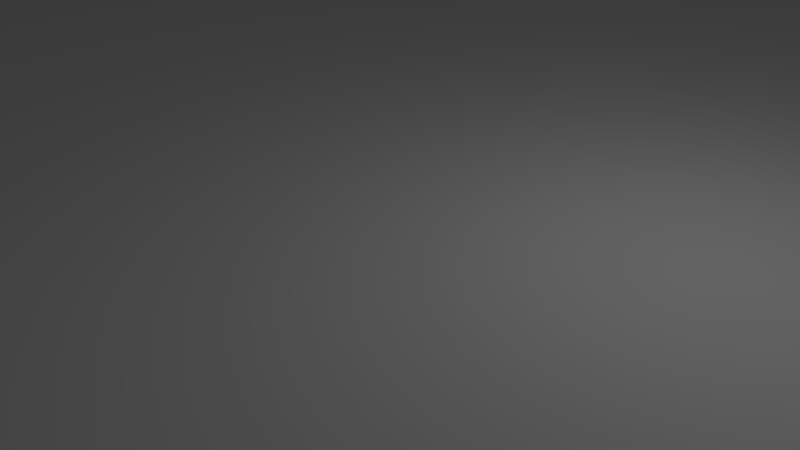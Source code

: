 # Source: femtoBeacon_dongle_r2.0.6_SOLDER_PASTE_JIG.blend  (saved by Blender 2.76.0; exported with 4.5.12 LTS)
import bpy
from mathutils import Matrix  # noqa: F401  (used for matrix-valued properties, if any)

bpy.ops.wm.read_factory_settings(use_empty=True)
scene = bpy.context.scene
scene.name = 'Scene'

# ---- collections
col_collection_1 = bpy.data.collections.new('Collection 1'); scene.collection.children.link(col_collection_1)

# ---- materials (node trees are filled in below, after node groups)
mat_material = bpy.data.materials.new('Material')
mat_material.alpha_threshold = 0.0
mat_material.use_transparent_shadow = False
mat_material.roughness = 0.5
mat_material.line_color = (0.0, 0.0, 0.0, 1.0)

# ---- material node trees

# ---- world
world_world = bpy.data.worlds.new('World'); scene.world = world_world
world_world.color = (0.05088, 0.05088, 0.05088)
world_world.use_sun_shadow = False
world_world.sun_shadow_jitter_overblur = 0.0
world_world.cycles.sampling_method = 'MANUAL'
world_world.cycles.sample_map_resolution = 256

# ---- cameras
cam_camera = bpy.data.cameras.new('Camera')
cam_camera.clip_end = 100.0
cam_camera.lens = 35.0
cam_camera.sensor_width = 32.0
cam_camera.sensor_height = 18.0
cam_camera.ortho_scale = 7.314
cam_camera.dof.focus_distance = 0.0
cam_camera.dof.aperture_fstop = 128.0

# ---- lights
light_lamp = bpy.data.lights.new('Lamp', 'POINT')
light_lamp.transmission_factor = 0.0
light_lamp.cutoff_distance = 30.0
light_lamp.energy = 100.0
light_lamp.shadow_buffer_clip_start = 1.001
light_lamp.shadow_soft_size = 0.1
light_lamp.shadow_maximum_resolution = 0.006
light_lamp.use_absolute_resolution = True
light_lamp.cycles.use_multiple_importance_sampling = False

# ---- meshes
me_cube = bpy.data.meshes.new('Cube')
me_cube.from_pydata([(1.0, 1.0, -1.0), (1.0, -1.0, -1.0), (-1.0, -1.0, -1.0), (-1.0, 1.0, -1.0), (1.0, 1.0, 1.0), (-1.0, 1.0, 1.0), (1.0, -1.0, 1.0), (-1.0, -1.0, 1.0), (0.684, -0.508, 1.0), (0.6741, -0.507, 1.0), (0.6646, -0.5041, 1.0), (0.6558, -0.4994, 1.0), (0.6481, -0.4931, 1.0), (0.6418, -0.4854, 1.0), (0.6371, -0.4766, 1.0), (0.6342, -0.4671, 1.0), (0.6332, -0.4572, 1.0), (0.6342, -0.4473, 1.0), (0.6371, -0.4378, 1.0), (0.6418, -0.429, 1.0), (0.6481, -0.4213, 1.0), (-0.6389, 0.4766, 1.0), (-0.636, 0.4671, 1.0), (-0.635, 0.4572, 1.0), (-0.636, 0.4473, 1.0), (-0.6389, 0.4378, 1.0), (-0.6436, 0.429, 1.0), (-0.6858, -0.4064, 1.0), (-0.6759, -0.4074, 1.0), (-0.6664, -0.4103, 1.0), (-0.6576, -0.415, 1.0), (-0.6499, -0.4213, 1.0), (-0.6436, -0.429, 1.0), (-0.6389, -0.4378, 1.0), (-0.636, -0.4473, 1.0), (-0.635, -0.4572, 1.0), (-0.636, -0.4671, 1.0), (-0.6389, -0.4766, 1.0), (-0.6436, -0.4854, 1.0), (-0.6499, -0.4931, 1.0), (-0.6576, -0.4994, 1.0), (-0.6664, -0.5041, 1.0), (-0.6759, -0.507, 1.0), (-0.6858, -0.508, 1.0), (-0.6759, 0.507, 1.0), (-0.6664, 0.5041, 1.0), (-0.6576, 0.4994, 1.0), (-0.6499, 0.4931, 1.0), (-0.6436, 0.4854, 1.0), (0.6558, -0.415, 1.0), (0.6646, -0.4103, 1.0), (0.6741, -0.4074, 1.0), (0.684, -0.4064, 1.0), (0.6939, -0.4074, 1.0), (0.7034, -0.4103, 1.0), (0.7122, -0.415, 1.0), (0.7199, -0.4213, 1.0), (0.7262, -0.429, 1.0), (0.7309, -0.4378, 1.0), (0.7338, -0.4473, 1.0), (0.7348, -0.4572, 1.0), (0.7338, -0.4671, 1.0), (0.7309, -0.4766, 1.0), (0.7262, -0.4854, 1.0), (0.7199, -0.4931, 1.0), (0.7122, -0.4994, 1.0), (0.7034, -0.5041, 1.0), (0.6939, -0.507, 1.0), (0.684, 0.4064, 1.0), (0.6741, 0.4074, 1.0), (0.6646, 0.4103, 1.0), (0.6558, 0.415, 1.0), (0.6481, 0.4213, 1.0), (0.6418, 0.429, 1.0), (0.6371, 0.4378, 1.0), (0.6342, 0.4473, 1.0), (0.6332, 0.4572, 1.0), (0.6342, 0.4671, 1.0), (0.6371, 0.4766, 1.0), (0.6418, 0.4854, 1.0), (0.6481, 0.4931, 1.0), (0.6558, 0.4994, 1.0), (0.6646, 0.5041, 1.0), (0.6741, 0.507, 1.0), (0.684, 0.508, 1.0), (0.6939, 0.507, 1.0), (0.7034, 0.5041, 1.0), (0.7122, 0.4994, 1.0), (0.7199, 0.4931, 1.0), (0.7262, 0.4854, 1.0), (0.7309, 0.4766, 1.0), (0.7338, 0.4671, 1.0), (0.7348, 0.4572, 1.0), (0.7338, 0.4473, 1.0), (0.7309, 0.4378, 1.0), (0.7262, 0.429, 1.0), (0.7199, 0.4213, 1.0), (0.7122, 0.415, 1.0), (0.7034, 0.4103, 1.0), (0.6939, 0.4074, 1.0), (-0.6858, 0.4064, 1.0), (-0.6957, 0.4074, 1.0), (-0.7052, 0.4103, 1.0), (-0.714, 0.415, 1.0), (-0.7217, 0.4213, 1.0), (-0.728, 0.429, 1.0), (-0.7327, 0.4378, 1.0), (-0.7356, 0.4473, 1.0), (-0.7366, 0.4572, 1.0), (-0.7356, 0.4671, 1.0), (-0.7327, 0.4766, 1.0), (-0.728, 0.4854, 1.0), (-0.7217, 0.4931, 1.0), (-0.714, 0.4994, 1.0), (-0.7052, 0.5041, 1.0), (-0.6957, 0.507, 1.0), (-0.6858, 0.508, 1.0), (-0.6759, 0.507, 5.0), (-0.6664, 0.5041, 5.0), (-0.6576, 0.4994, 5.0), (-0.6499, 0.4931, 5.0), (-0.6436, 0.4854, 5.0), (-0.6389, 0.4766, 5.0), (-0.636, 0.4671, 5.0), (-0.635, 0.4572, 5.0), (-0.636, 0.4473, 5.0), (-0.6389, 0.4378, 5.0), (-0.6436, 0.429, 5.0), (-0.6957, -0.507, 1.0), (-0.7052, -0.5041, 1.0), (-0.714, -0.4994, 1.0), (-0.7217, -0.4931, 1.0), (-0.728, -0.4854, 1.0), (-0.7327, -0.4766, 1.0), (-0.7356, -0.4671, 1.0), (-0.7366, -0.4572, 1.0), (-0.7356, -0.4473, 1.0), (-0.7327, -0.4378, 1.0), (-0.728, -0.429, 1.0), (-0.7217, -0.4213, 1.0), (-0.714, -0.415, 1.0), (-0.7052, -0.4103, 1.0), (-0.6957, -0.4074, 1.0), (-0.6499, 0.4213, 1.0), (-0.6576, 0.415, 1.0), (-0.6664, 0.4103, 1.0), (-0.6759, 0.4074, 1.0), (-0.6858, -0.4064, 5.0), (-0.6759, -0.4074, 5.0), (-0.6664, -0.4103, 5.0), (-0.6576, -0.415, 5.0), (-0.6499, -0.4213, 5.0), (-0.6436, -0.429, 5.0), (-0.6389, -0.4378, 5.0), (-0.636, -0.4473, 5.0), (-0.635, -0.4572, 5.0), (-0.636, -0.4671, 5.0), (-0.6389, -0.4766, 5.0), (-0.6436, -0.4854, 5.0), (-0.6499, -0.4931, 5.0), (-0.6576, -0.4994, 5.0), (-0.6664, -0.5041, 5.0), (-0.6759, -0.507, 5.0), (-0.6858, -0.508, 5.0), (0.684, 0.4064, 5.0), (0.6741, 0.4074, 5.0), (0.6646, 0.4103, 5.0), (0.6558, 0.415, 5.0), (0.6481, 0.4213, 5.0), (0.6418, 0.429, 5.0), (0.6371, 0.4378, 5.0), (0.6342, 0.4473, 5.0), (0.6332, 0.4572, 5.0), (0.6342, 0.4671, 5.0), (0.6371, 0.4766, 5.0), (0.6418, 0.4854, 5.0), (0.6481, 0.4931, 5.0), (0.6558, 0.4994, 5.0), (0.6646, 0.5041, 5.0), (0.6741, 0.507, 5.0), (0.684, 0.508, 5.0), (0.6939, 0.507, 5.0), (0.7034, 0.5041, 5.0), (0.7122, 0.4994, 5.0), (0.7199, 0.4931, 5.0), (0.7262, 0.4854, 5.0), (0.7309, 0.4766, 5.0), (0.7338, 0.4671, 5.0), (0.7348, 0.4572, 5.0), (0.7338, 0.4473, 5.0), (0.7309, 0.4378, 5.0), (0.7262, 0.429, 5.0), (0.7199, 0.4213, 5.0), (0.7122, 0.415, 5.0), (0.7034, 0.4103, 5.0), (0.6939, 0.4074, 5.0), (-0.6858, 0.4064, 5.0), (-0.6957, 0.4074, 5.0), (-0.7052, 0.4103, 5.0), (-0.714, 0.415, 5.0), (-0.7217, 0.4213, 5.0), (-0.728, 0.429, 5.0), (-0.7327, 0.4378, 5.0), (-0.7356, 0.4473, 5.0), (-0.7366, 0.4572, 5.0), (-0.7356, 0.4671, 5.0), (-0.7327, 0.4766, 5.0), (-0.728, 0.4854, 5.0), (-0.7217, 0.4931, 5.0), (-0.714, 0.4994, 5.0), (-0.7052, 0.5041, 5.0), (-0.6957, 0.507, 5.0), (-0.6858, 0.508, 5.0), (-0.6759, 0.4074, 5.0), (-0.6664, 0.4103, 5.0), (-0.6576, 0.415, 5.0), (-0.6499, 0.4213, 5.0), (-0.6957, -0.507, 5.0), (-0.7052, -0.5041, 5.0), (-0.714, -0.4994, 5.0), (-0.7217, -0.4931, 5.0), (-0.728, -0.4854, 5.0), (-0.7327, -0.4766, 5.0), (-0.7356, -0.4671, 5.0), (-0.7366, -0.4572, 5.0), (-0.7356, -0.4473, 5.0), (-0.7327, -0.4378, 5.0), (-0.728, -0.429, 5.0), (-0.7217, -0.4213, 5.0), (-0.714, -0.415, 5.0), (-0.7052, -0.4103, 5.0), (-0.6957, -0.4074, 5.0), (0.684, -0.4064, 5.0), (0.6939, -0.4074, 5.0), (0.6741, -0.4074, 5.0), (0.6646, -0.4103, 5.0), (0.6558, -0.415, 5.0), (0.6481, -0.4213, 5.0), (0.6418, -0.429, 5.0), (0.6371, -0.4378, 5.0), (0.6342, -0.4473, 5.0), (0.6332, -0.4572, 5.0), (0.6342, -0.4671, 5.0), (0.6371, -0.4766, 5.0), (0.6418, -0.4854, 5.0), (0.6481, -0.4931, 5.0), (0.6558, -0.4994, 5.0), (0.6646, -0.5041, 5.0), (0.6741, -0.507, 5.0), (0.684, -0.508, 5.0), (0.6939, -0.507, 5.0), (0.7034, -0.5041, 5.0), (0.7122, -0.4994, 5.0), (0.7199, -0.4931, 5.0), (0.7262, -0.4854, 5.0), (0.7309, -0.4766, 5.0), (0.7338, -0.4671, 5.0), (0.7348, -0.4572, 5.0), (0.7338, -0.4473, 5.0), (0.7309, -0.4378, 5.0), (0.7262, -0.429, 5.0), (0.7199, -0.4213, 5.0), (0.7122, -0.415, 5.0), (0.7034, -0.4103, 5.0), (-0.6789, 0.4921, 6.0), (-0.6722, 0.4901, 6.0), (-0.666, 0.4868, 6.0), (-0.6607, 0.4823, 6.0), (-0.6562, 0.477, 6.0), (-0.6529, 0.4708, 6.0), (-0.6509, 0.4641, 6.0), (-0.6502, 0.4572, 6.0), (-0.6509, 0.4503, 6.0), (-0.6529, 0.4436, 6.0), (-0.6562, 0.4374, 6.0), (-0.6858, -0.4216, 6.0), (-0.6789, -0.4223, 6.0), (-0.6722, -0.4243, 6.0), (-0.666, -0.4276, 6.0), (-0.6607, -0.4321, 6.0), (-0.6562, -0.4374, 6.0), (-0.6529, -0.4436, 6.0), (-0.6509, -0.4503, 6.0), (-0.6502, -0.4572, 6.0), (-0.6509, -0.4641, 6.0), (-0.6529, -0.4708, 6.0), (-0.6562, -0.477, 6.0), (-0.6607, -0.4823, 6.0), (-0.666, -0.4868, 6.0), (-0.6722, -0.4901, 6.0), (-0.6789, -0.4921, 6.0), (-0.6858, -0.4928, 6.0), (0.684, 0.4216, 6.0), (0.6771, 0.4223, 6.0), (0.6704, 0.4243, 6.0), (0.6642, 0.4276, 6.0), (0.6589, 0.4321, 6.0), (0.6544, 0.4374, 6.0), (0.6511, 0.4436, 6.0), (0.6491, 0.4503, 6.0), (0.6484, 0.4572, 6.0), (0.6491, 0.4641, 6.0), (0.6511, 0.4708, 6.0), (0.6544, 0.477, 6.0), (0.6589, 0.4823, 6.0), (0.6642, 0.4868, 6.0), (0.6704, 0.4901, 6.0), (0.6771, 0.4921, 6.0), (0.684, 0.4928, 6.0), (0.6909, 0.4921, 6.0), (0.6976, 0.4901, 6.0), (0.7038, 0.4868, 6.0), (0.7091, 0.4823, 6.0), (0.7136, 0.477, 6.0), (0.7169, 0.4708, 6.0), (0.7189, 0.4641, 6.0), (0.7196, 0.4572, 6.0), (0.7189, 0.4503, 6.0), (0.7169, 0.4436, 6.0), (0.7136, 0.4374, 6.0), (0.7091, 0.4321, 6.0), (0.7038, 0.4276, 6.0), (0.6976, 0.4243, 6.0), (0.6909, 0.4223, 6.0), (-0.6858, 0.4216, 6.0), (-0.6927, 0.4223, 6.0), (-0.6994, 0.4243, 6.0), (-0.7056, 0.4276, 6.0), (-0.7109, 0.4321, 6.0), (-0.7154, 0.4374, 6.0), (-0.7187, 0.4436, 6.0), (-0.7207, 0.4503, 6.0), (-0.7214, 0.4572, 6.0), (-0.7207, 0.4641, 6.0), (-0.7187, 0.4708, 6.0), (-0.7154, 0.477, 6.0), (-0.7109, 0.4823, 6.0), (-0.7056, 0.4868, 6.0), (-0.6994, 0.4901, 6.0), (-0.6927, 0.4921, 6.0), (-0.6858, 0.4928, 6.0), (-0.6789, 0.4223, 6.0), (-0.6722, 0.4243, 6.0), (-0.666, 0.4276, 6.0), (-0.6607, 0.4321, 6.0), (-0.6927, -0.4921, 6.0), (-0.6994, -0.4901, 6.0), (-0.7056, -0.4868, 6.0), (-0.7109, -0.4823, 6.0), (-0.7154, -0.477, 6.0), (-0.7187, -0.4708, 6.0), (-0.7207, -0.4641, 6.0), (-0.7214, -0.4572, 6.0), (-0.7207, -0.4503, 6.0), (-0.7187, -0.4436, 6.0), (-0.7154, -0.4374, 6.0), (-0.7109, -0.4321, 6.0), (-0.7056, -0.4276, 6.0), (-0.6994, -0.4243, 6.0), (-0.6927, -0.4223, 6.0), (0.684, -0.4216, 6.0), (0.6909, -0.4223, 6.0), (0.6771, -0.4223, 6.0), (0.6704, -0.4243, 6.0), (0.6642, -0.4276, 6.0), (0.6589, -0.4321, 6.0), (0.6544, -0.4374, 6.0), (0.6511, -0.4436, 6.0), (0.6491, -0.4503, 6.0), (0.6484, -0.4572, 6.0), (0.6491, -0.4641, 6.0), (0.6511, -0.4708, 6.0), (0.6544, -0.477, 6.0), (0.6589, -0.4823, 6.0), (0.6642, -0.4868, 6.0), (0.6704, -0.4901, 6.0), (0.6771, -0.4921, 6.0), (0.684, -0.4928, 6.0), (0.6909, -0.4921, 6.0), (0.6976, -0.4901, 6.0), (0.7038, -0.4868, 6.0), (0.7091, -0.4823, 6.0), (0.7136, -0.477, 6.0), (0.7169, -0.4708, 6.0), (0.7189, -0.4641, 6.0), (0.7196, -0.4572, 6.0), (0.7189, -0.4503, 6.0), (0.7169, -0.4436, 6.0), (0.7136, -0.4374, 6.0), (0.7091, -0.4321, 6.0), (0.7038, -0.4276, 6.0), (0.6976, -0.4243, 6.0)], [], [(0, 1, 2, 3), (4, 0, 3, 5), (0, 4, 6, 1), (1, 6, 7, 2), (2, 7, 5, 3), (6, 8, 9, 10, 11, 12, 13, 14, 15, 16, 17, 18, 19, 20, 21, 22, 23, 24, 25, 26, 27, 28, 29, 30, 31, 32, 33, 34, 35, 36, 37, 38, 39, 40, 41, 42, 43, 7), (4, 5, 44, 45, 46, 47, 48, 21, 20, 49, 50, 51, 52, 53, 54, 55, 56, 57, 58, 59, 60, 61, 62, 63, 64, 65, 66, 67, 8, 6, 68, 69, 70, 71, 72, 73, 74, 75, 76, 77, 78, 79, 80, 81, 82, 83), (4, 83, 84, 85, 86, 87, 88, 89, 90, 91, 92, 93, 94, 95, 96, 97, 98, 99, 68, 6), (7, 100, 101, 102, 103, 104, 105, 106, 107, 108, 109, 110, 111, 112, 113, 114, 115, 116, 44, 5), (44, 117, 118, 45), (45, 118, 119, 46), (46, 119, 120, 47), (47, 120, 121, 48), (48, 121, 122, 21), (21, 122, 123, 22), (22, 123, 124, 23), (23, 124, 125, 24), (24, 125, 126, 25), (25, 126, 127, 26), (7, 43, 128, 129, 130, 131, 132, 133, 134, 135, 136, 137, 138, 139, 140, 141, 142, 27, 26, 143, 144, 145, 146, 100), (27, 147, 148, 28), (28, 148, 149, 29), (29, 149, 150, 30), (30, 150, 151, 31), (31, 151, 152, 32), (32, 152, 153, 33), (33, 153, 154, 34), (34, 154, 155, 35), (35, 155, 156, 36), (36, 156, 157, 37), (37, 157, 158, 38), (38, 158, 159, 39), (39, 159, 160, 40), (40, 160, 161, 41), (41, 161, 162, 42), (42, 162, 163, 43), (68, 164, 165, 69), (69, 165, 166, 70), (70, 166, 167, 71), (71, 167, 168, 72), (72, 168, 169, 73), (73, 169, 170, 74), (74, 170, 171, 75), (75, 171, 172, 76), (76, 172, 173, 77), (77, 173, 174, 78), (78, 174, 175, 79), (79, 175, 176, 80), (80, 176, 177, 81), (81, 177, 178, 82), (82, 178, 179, 83), (83, 179, 180, 84), (84, 180, 181, 85), (85, 181, 182, 86), (86, 182, 183, 87), (87, 183, 184, 88), (88, 184, 185, 89), (89, 185, 186, 90), (90, 186, 187, 91), (91, 187, 188, 92), (92, 188, 189, 93), (93, 189, 190, 94), (94, 190, 191, 95), (95, 191, 192, 96), (96, 192, 193, 97), (97, 193, 194, 98), (98, 194, 195, 99), (99, 195, 164, 68), (100, 196, 197, 101), (101, 197, 198, 102), (102, 198, 199, 103), (103, 199, 200, 104), (104, 200, 201, 105), (105, 201, 202, 106), (106, 202, 203, 107), (107, 203, 204, 108), (108, 204, 205, 109), (109, 205, 206, 110), (110, 206, 207, 111), (111, 207, 208, 112), (112, 208, 209, 113), (113, 209, 210, 114), (114, 210, 211, 115), (115, 211, 212, 116), (116, 212, 117, 44), (197, 196, 324, 325), (26, 127, 216, 143), (43, 163, 217, 128), (128, 217, 218, 129), (129, 218, 219, 130), (130, 219, 220, 131), (131, 220, 221, 132), (132, 221, 222, 133), (133, 222, 223, 134), (134, 223, 224, 135), (135, 224, 225, 136), (136, 225, 226, 137), (137, 226, 227, 138), (138, 227, 228, 139), (139, 228, 229, 140), (140, 229, 230, 141), (141, 230, 231, 142), (142, 231, 147, 27), (143, 216, 215, 144), (144, 215, 214, 145), (145, 214, 213, 146), (146, 213, 196, 100), (235, 236, 364, 363), (196, 213, 341, 324), (52, 232, 233, 53), (51, 234, 232, 52), (180, 179, 307, 308), (53, 233, 263, 54), (50, 235, 234, 51), (49, 236, 235, 50), (20, 237, 236, 49), (19, 238, 237, 20), (18, 239, 238, 19), (17, 240, 239, 18), (16, 241, 240, 17), (15, 242, 241, 16), (14, 243, 242, 15), (13, 244, 243, 14), (12, 245, 244, 13), (11, 246, 245, 12), (10, 247, 246, 11), (9, 248, 247, 10), (8, 249, 248, 9), (67, 250, 249, 8), (66, 251, 250, 67), (65, 252, 251, 66), (64, 253, 252, 65), (63, 254, 253, 64), (62, 255, 254, 63), (61, 256, 255, 62), (60, 257, 256, 61), (59, 258, 257, 60), (58, 259, 258, 59), (57, 260, 259, 58), (56, 261, 260, 57), (55, 262, 261, 56), (54, 263, 262, 55), (264, 340, 339, 338, 337, 336, 335, 334, 333, 332, 331, 330, 329, 328, 327, 326, 325, 324, 341, 342, 343, 344, 274, 273, 272, 271, 270, 269, 268, 267, 266, 265), (276, 275, 359, 358, 357, 356, 355, 354, 353, 352, 351, 350, 349, 348, 347, 346, 345, 291, 290, 289, 288, 287, 286, 285, 284, 283, 282, 281, 280, 279, 278, 277), (309, 308, 307, 306, 305, 304, 303, 302, 301, 300, 299, 298, 297, 296, 295, 294, 293, 292, 323, 322, 321, 320, 319, 318, 317, 316, 315, 314, 313, 312, 311, 310), (361, 360, 362, 363, 364, 365, 366, 367, 368, 369, 370, 371, 372, 373, 374, 375, 376, 377, 378, 379, 380, 381, 382, 383, 384, 385, 386, 387, 388, 389, 390, 391), (228, 227, 355, 356), (213, 214, 342, 341), (236, 237, 365, 364), (214, 215, 343, 342), (237, 238, 366, 365), (181, 180, 308, 309), (215, 216, 344, 343), (238, 239, 367, 366), (198, 197, 325, 326), (229, 228, 356, 357), (216, 127, 274, 344), (239, 240, 368, 367), (127, 126, 273, 274), (240, 241, 369, 368), (182, 181, 309, 310), (126, 125, 272, 273), (241, 242, 370, 369), (199, 198, 326, 327), (230, 229, 357, 358), (125, 124, 271, 272), (242, 243, 371, 370), (124, 123, 270, 271), (243, 244, 372, 371), (183, 182, 310, 311), (123, 122, 269, 270), (244, 245, 373, 372), (200, 199, 327, 328), (231, 230, 358, 359), (122, 121, 268, 269), (245, 246, 374, 373), (121, 120, 267, 268), (246, 247, 375, 374), (184, 183, 311, 312), (120, 119, 266, 267), (247, 248, 376, 375), (201, 200, 328, 329), (147, 231, 359, 275), (119, 118, 265, 266), (248, 249, 377, 376), (118, 117, 264, 265), (249, 250, 378, 377), (185, 184, 312, 313), (250, 251, 379, 378), (202, 201, 329, 330), (251, 252, 380, 379), (252, 253, 381, 380), (186, 185, 313, 314), (253, 254, 382, 381), (203, 202, 330, 331), (217, 163, 291, 345), (254, 255, 383, 382), (255, 256, 384, 383), (187, 186, 314, 315), (256, 257, 385, 384), (170, 169, 297, 298), (204, 203, 331, 332), (218, 217, 345, 346), (257, 258, 386, 385), (148, 147, 275, 276), (258, 259, 387, 386), (163, 162, 290, 291), (188, 187, 315, 316), (259, 260, 388, 387), (171, 170, 298, 299), (205, 204, 332, 333), (162, 161, 289, 290), (219, 218, 346, 347), (260, 261, 389, 388), (161, 160, 288, 289), (261, 262, 390, 389), (160, 159, 287, 288), (189, 188, 316, 317), (262, 263, 391, 390), (172, 171, 299, 300), (206, 205, 333, 334), (159, 158, 286, 287), (220, 219, 347, 348), (263, 233, 361, 391), (158, 157, 285, 286), (157, 156, 284, 285), (190, 189, 317, 318), (173, 172, 300, 301), (207, 206, 334, 335), (156, 155, 283, 284), (221, 220, 348, 349), (155, 154, 282, 283), (154, 153, 281, 282), (191, 190, 318, 319), (174, 173, 301, 302), (208, 207, 335, 336), (153, 152, 280, 281), (222, 221, 349, 350), (152, 151, 279, 280), (151, 150, 278, 279), (192, 191, 319, 320), (175, 174, 302, 303), (209, 208, 336, 337), (150, 149, 277, 278), (223, 222, 350, 351), (149, 148, 276, 277), (169, 168, 296, 297), (193, 192, 320, 321), (176, 175, 303, 304), (210, 209, 337, 338), (168, 167, 295, 296), (224, 223, 351, 352), (167, 166, 294, 295), (166, 165, 293, 294), (194, 193, 321, 322), (177, 176, 304, 305), (211, 210, 338, 339), (165, 164, 292, 293), (225, 224, 352, 353), (233, 232, 360, 361), (195, 194, 322, 323), (178, 177, 305, 306), (212, 211, 339, 340), (226, 225, 353, 354), (232, 234, 362, 360), (164, 195, 323, 292), (179, 178, 306, 307), (117, 212, 340, 264), (227, 226, 354, 355), (234, 235, 363, 362)])
me_cube.materials.append(mat_material)
me_cube.use_remesh_preserve_volume = False
me_cube.use_remesh_preserve_attributes = False
me_cube.use_mirror_vertex_groups = False
me_cube.update()

# ---- objects
ob_cube = bpy.data.objects.new('Cube', me_cube)
ob_lamp = bpy.data.objects.new('Lamp', light_lamp)
ob_camera = bpy.data.objects.new('Camera', cam_camera)

# ---- transforms, parenting, visibility, modifiers, constraints
ob_cube.location = (0.0, 0.0, 0.0)
ob_cube.scale = (25.0, 25.0, 1.0)
ob_cube.lock_rotations_4d = False
ob_cube.empty_display_type = 'ARROWS'
ob_cube.lineart.crease_threshold = 0.0
ob_lamp.location = (4.076, 1.005, 5.904)
ob_lamp.rotation_euler = (0.6503, 0.05522, 1.866)
ob_lamp.lock_rotations_4d = False
ob_lamp.empty_display_type = 'ARROWS'
ob_lamp.color = (0.0, 0.0, 0.0, 0.0)
ob_lamp.lineart.crease_threshold = 0.0
ob_camera.location = (7.481, -6.508, 5.344)
ob_camera.rotation_euler = (1.109, 0.01082, 0.8149)
ob_camera.scale = (5.808, 5.808, 5.808)
ob_camera.lock_rotations_4d = False
ob_camera.empty_display_type = 'ARROWS'
ob_camera.color = (0.0, 0.0, 0.0, 0.0)
ob_camera.display_type = 'WIRE'
ob_camera.lineart.crease_threshold = 0.0

# ---- collection membership
col_collection_1.objects.link(ob_cube)
col_collection_1.objects.link(ob_lamp)
col_collection_1.objects.link(ob_camera)

# ---- scene / render settings (as saved in the file)
scene.camera = ob_camera
scene.frame_start = 1; scene.frame_end = 250; scene.frame_set(1)
scene.render.engine = 'BLENDER_EEVEE_NEXT'
scene.render.resolution_percentage = 50
scene.render.dither_intensity = 0.0
scene.cycles.use_denoising = False
scene.cycles.samples = 10
scene.cycles.sampling_pattern = 'TABULATED_SOBOL'
scene.cycles.light_sampling_threshold = 0.0
scene.cycles.use_adaptive_sampling = False
scene.cycles.use_light_tree = False
scene.cycles.blur_glossy = 0.0
scene.cycles.pixel_filter_type = 'GAUSSIAN'
scene.cycles.sample_clamp_indirect = 0.0
scene.view_settings.view_transform = 'Standard'
scene.unit_settings.scale_length = 0.001
bpy.context.view_layer.update()

